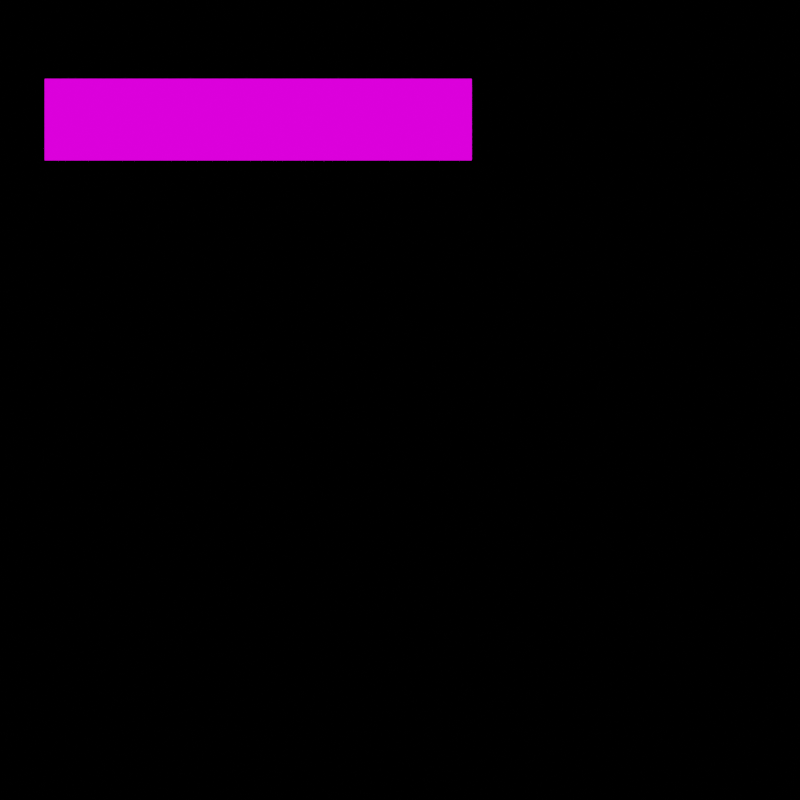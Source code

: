 # Source: fwd.blend  (saved by Blender 3.0.42; exported with 4.5.12 LTS)
import bpy
from mathutils import Matrix  # noqa: F401  (used for matrix-valued properties, if any)

bpy.ops.wm.read_factory_settings(use_empty=True)
scene = bpy.context.scene
scene.name = 'Scene'

# ---- collections
col_collection = bpy.data.collections.new('Collection'); scene.collection.children.link(col_collection)

# ---- images (referenced by path relative to the original .blend; pixels are not part of the script)
import os
ASSET_DIR = os.environ.get("B2B_ASSET_DIR", "")  # directory of the original .blend (textures are referenced by path, not embedded)
HERE = os.path.dirname(os.path.abspath(__file__))  # packed textures are extracted next to this script under _unpacked/

def load_image(name, relpath, width, height, colorspace="sRGB"):
    """Load a texture the original file referenced (path relative to the .blend, or extracted next to this script)."""
    p = next((c for c in (os.path.join(HERE, relpath), os.path.join(ASSET_DIR, relpath)) if relpath and os.path.exists(c)), "")
    if p:
        img = bpy.data.images.load(p, check_existing=True)
        img.name = name
    else:  # same state as the original file: an image datablock whose file is absent (Cycles renders it pink)
        img = bpy.data.images.new(name, width, height)
        img.source = "FILE"
        img.filepath = "//" + (relpath or name)
    img.colorspace_settings.name = colorspace
    return img
img_fwd_text_png = load_image('fwd_text.png', 'fwd_text.png', 1024, 1024, 'sRGB')

# ---- materials (node trees are filled in below, after node groups)
mat_fwd_text = bpy.data.materials.new('fwd_text')
mat_fwd_text.surface_render_method = 'BLENDED'
mat_fwd_text.blend_method = 'BLEND'
mat_fwd_text.use_transparent_shadow = False

# ---- material node trees
mat_fwd_text.use_nodes = True; mat_fwd_text.node_tree.nodes.clear()
_N = mat_fwd_text.node_tree.nodes; _L = mat_fwd_text.node_tree.links
n0 = _N.new('ShaderNodeBsdfTransparent'); n0.name = 'Transparent BSDF'; n0.location = (174, 50)
n1 = _N.new('ShaderNodeTexImage'); n1.name = 'Image Texture'; n1.location = (-96, 245)
n1.image = img_fwd_text_png
n2 = _N.new('ShaderNodeEmission'); n2.name = 'Emission'; n2.location = (208, 271)
n2.inputs[1].default_value = 1.5
n3 = _N.new('ShaderNodeOutputMaterial'); n3.name = 'Material Output'; n3.location = (601, 233)
n4 = _N.new('ShaderNodeMixShader'); n4.name = 'Mix Shader'; n4.location = (376, 106)
_L.new(n1.outputs[0], n2.inputs[0])
_L.new(n0.outputs[0], n4.inputs[1])
_L.new(n1.outputs[1], n4.inputs[0])
_L.new(n2.outputs[0], n4.inputs[2])
_L.new(n4.outputs[0], n3.inputs[0])
n3.is_active_output = True

# ---- world
world_world = bpy.data.worlds.new('World'); scene.world = world_world
world_world.use_nodes = True; world_world.node_tree.nodes.clear()
_N = world_world.node_tree.nodes; _L = world_world.node_tree.links
n0 = _N.new('ShaderNodeOutputWorld'); n0.name = 'World Output'; n0.location = (300, 300)
n1 = _N.new('ShaderNodeBackground'); n1.name = 'Background'; n1.location = (10, 300)
n1.inputs[0].default_value = (0.0, 0.0, 0.0, 1.0)
_L.new(n1.outputs[0], n0.inputs[0])
n0.is_active_output = True
world_world.color = (0.05088, 0.05088, 0.05088)
world_world.use_sun_shadow = False
world_world.sun_shadow_jitter_overblur = 0.0

# ---- cameras
cam_camera = bpy.data.cameras.new('Camera')
cam_camera.clip_end = 100.0
cam_camera.ortho_scale = 7.314

# ---- lights
light_light = bpy.data.lights.new('Light', 'POINT')
light_light.transmission_factor = 0.0
light_light.energy = 1000.0
light_light.shadow_soft_size = 0.1
light_light.shadow_maximum_resolution = 0.006
light_light.use_absolute_resolution = True

# ---- meshes
me_fwd_text = bpy.data.meshes.new('fwd_text')
me_fwd_text.from_pydata([(-2.625, -0.5, 0.0), (2.625, -0.5, 0.0), (-2.625, 0.5, 0.0), (2.625, 0.5, 0.0)], [], [(0, 1, 3, 2)])
_uv = me_fwd_text.uv_layers.new(name='UVMap')
_uv.uv.foreach_set('vector', [0.0, 0.0, 1.0, 0.0, 1.0, 1.0, 0.0, 1.0])
me_fwd_text.materials.append(mat_fwd_text)
me_fwd_text.use_remesh_fix_poles = True
me_fwd_text.use_remesh_preserve_attributes = False
me_fwd_text.update()

# ---- objects
ob_light = bpy.data.objects.new('Light', light_light)
ob_camera = bpy.data.objects.new('Camera', cam_camera)
ob_fwd_text = bpy.data.objects.new('fwd_text', me_fwd_text)

# ---- transforms, parenting, visibility, modifiers, constraints
ob_light.location = (4.076, 1.005, 5.904)
ob_light.rotation_euler = (0.6503, 0.05522, 1.866)
ob_light.lock_rotations_4d = False
ob_light.empty_display_type = 'ARROWS'
ob_light.color = (0.0, 0.0, 0.0, 0.0)
ob_light.lineart.crease_threshold = 0.0
ob_camera.location = (7.359, -6.926, 4.958)
ob_camera.rotation_euler = (1.109, 0.0, 0.8149)
ob_camera.lock_rotations_4d = False
ob_camera.empty_display_type = 'ARROWS'
ob_camera.color = (0.0, 0.0, 0.0, 0.0)
ob_camera.display_type = 'WIRE'
ob_camera.lineart.crease_threshold = 0.0
ob_fwd_text.location = (-1.879, -0.1908, 2.486)
ob_fwd_text.rotation_euler = (1.571, 0.0, 1.571)
ob_fwd_text.scale = (0.8236, 0.8236, 0.8236)
_c = ob_fwd_text.constraints.new('COPY_ROTATION'); _c.name = 'Copy Rotation'
_c.target = ob_camera

# ---- collection membership
col_collection.objects.link(ob_light)
col_collection.objects.link(ob_camera)
col_collection.objects.link(ob_fwd_text)

# ---- scene / render settings (as saved in the file)
scene.camera = ob_camera
scene.frame_start = 1; scene.frame_end = 250; scene.frame_set(1)
scene.render.engine = 'BLENDER_EEVEE_NEXT'
scene.render.resolution_x = 512
scene.render.resolution_y = 512
scene.render.resolution_percentage = 200
scene.render.film_transparent = True
scene.cycles.sampling_pattern = 'TABULATED_SOBOL'
scene.cycles.use_light_tree = False
scene.view_settings.view_transform = 'Filmic'
bpy.context.view_layer.update()
